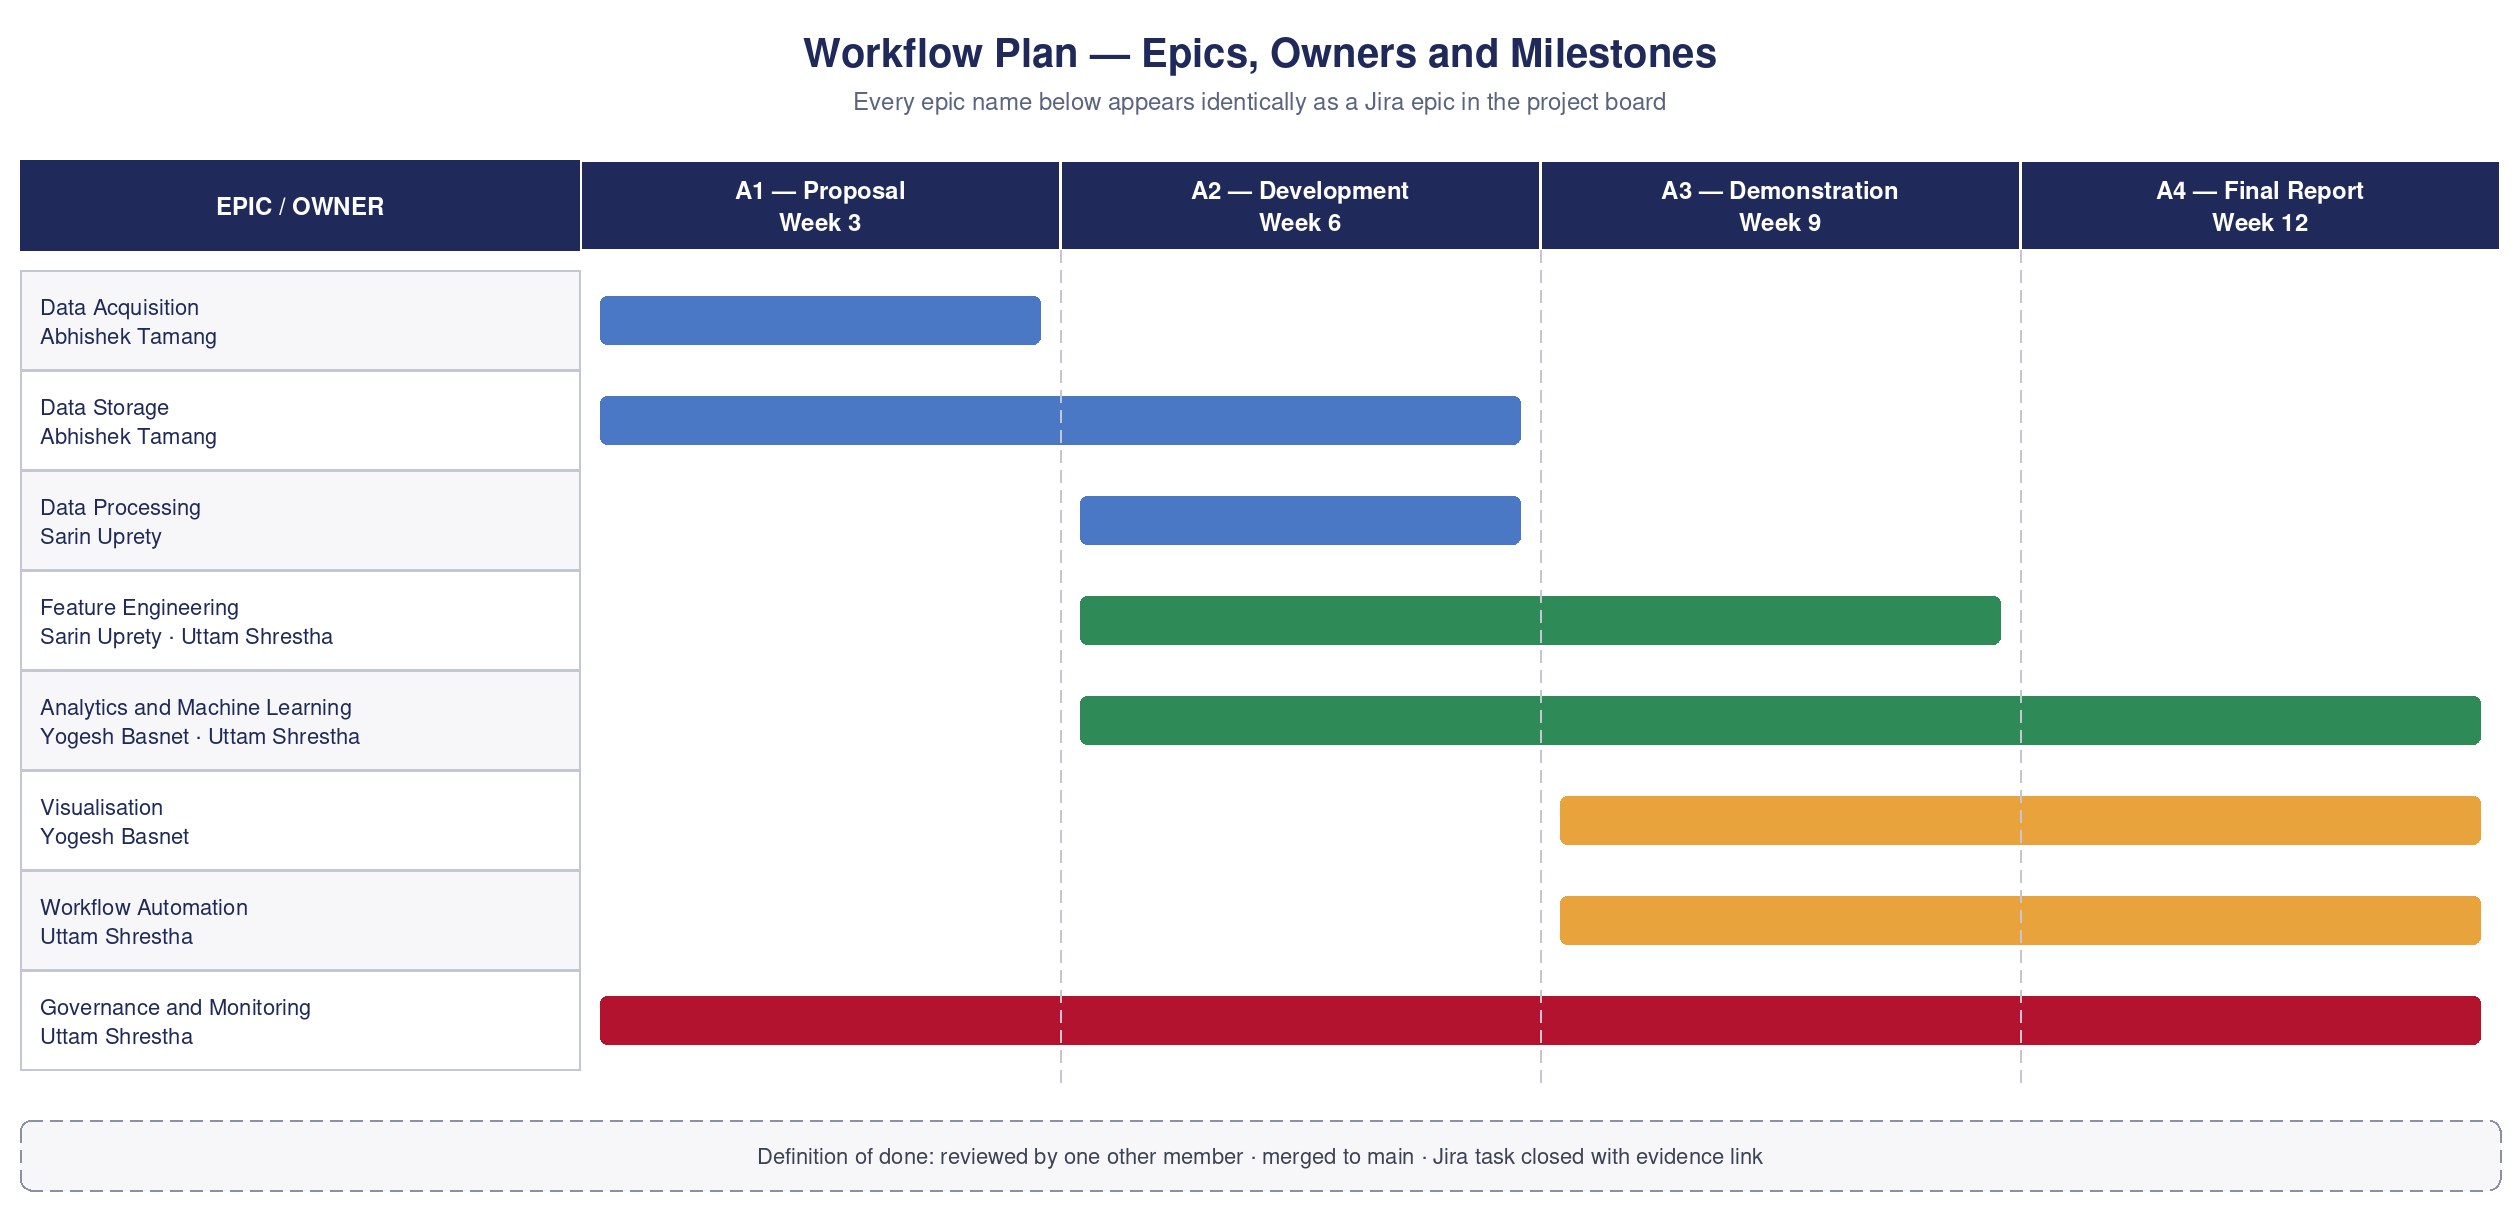

The diagram above was exported from draw.io. Its source (the exported page's mxGraphModel, read from the mxfile embedded in the PNG):
<mxGraphModel dx="1400" dy="800" grid="0" gridSize="10" guides="1" tooltips="1" connect="1" arrows="1" fold="1" page="1" pageScale="1" pageWidth="1400" pageHeight="700" math="0" shadow="0">
  <root>
    <mxCell id="0" />
    <mxCell id="1" parent="0" />
    <mxCell id="title" value="Workflow Plan — Epics, Owners and Milestones" style="text;html=1;fontSize=20;fontStyle=1;align=center;fontColor=#1F2A5A;" vertex="1" parent="1">
      <mxGeometry x="40" y="20" width="1240" height="30" as="geometry" />
    </mxCell>
    <mxCell id="sub" value="Every epic name below appears identically as a Jira epic in the project board" style="text;html=1;fontSize=12;align=center;fontColor=#5A6480;" vertex="1" parent="1">
      <mxGeometry x="40" y="50" width="1240" height="20" as="geometry" />
    </mxCell>
    <mxCell id="hL" value="EPIC / OWNER" style="rounded=0;whiteSpace=wrap;html=1;fillColor=#1F2A5A;strokeColor=#1F2A5A;fontColor=#FFFFFF;fontSize=12;fontStyle=1;" vertex="1" parent="1">
      <mxGeometry x="40" y="90" width="280" height="45" as="geometry" />
    </mxCell>
    <mxCell id="h1" value="A1 — Proposal&#10;Week 3" style="rounded=0;whiteSpace=wrap;html=1;fillColor=#1F2A5A;strokeColor=#FFFFFF;fontColor=#FFFFFF;fontSize=12;fontStyle=1;" vertex="1" parent="1">
      <mxGeometry x="320" y="90" width="240" height="45" as="geometry" />
    </mxCell>
    <mxCell id="h2" value="A2 — Development&#10;Week 6" style="rounded=0;whiteSpace=wrap;html=1;fillColor=#1F2A5A;strokeColor=#FFFFFF;fontColor=#FFFFFF;fontSize=12;fontStyle=1;" vertex="1" parent="1">
      <mxGeometry x="560" y="90" width="240" height="45" as="geometry" />
    </mxCell>
    <mxCell id="h3" value="A3 — Demonstration&#10;Week 9" style="rounded=0;whiteSpace=wrap;html=1;fillColor=#1F2A5A;strokeColor=#FFFFFF;fontColor=#FFFFFF;fontSize=12;fontStyle=1;" vertex="1" parent="1">
      <mxGeometry x="800" y="90" width="240" height="45" as="geometry" />
    </mxCell>
    <mxCell id="h4" value="A4 — Final Report&#10;Week 12" style="rounded=0;whiteSpace=wrap;html=1;fillColor=#1F2A5A;strokeColor=#FFFFFF;fontColor=#FFFFFF;fontSize=12;fontStyle=1;" vertex="1" parent="1">
      <mxGeometry x="1040" y="90" width="240" height="45" as="geometry" />
    </mxCell>
    <mxCell id="r1" value="Data Acquisition&#10;Abhishek Tamang" style="rounded=0;whiteSpace=wrap;html=1;fillColor=#F7F7F9;strokeColor=#C3C7D4;fontColor=#1F2A5A;fontSize=11;align=left;spacingLeft=10;" vertex="1" parent="1">
      <mxGeometry x="40" y="145" width="280" height="50" as="geometry" />
    </mxCell>
    <mxCell id="b1" value="" style="rounded=1;whiteSpace=wrap;html=1;fillColor=#4A78C4;strokeColor=none;" vertex="1" parent="1">
      <mxGeometry x="330" y="158" width="220" height="24" as="geometry" />
    </mxCell>
    <mxCell id="r2" value="Data Storage&#10;Abhishek Tamang" style="rounded=0;whiteSpace=wrap;html=1;fillColor=#FFFFFF;strokeColor=#C3C7D4;fontColor=#1F2A5A;fontSize=11;align=left;spacingLeft=10;" vertex="1" parent="1">
      <mxGeometry x="40" y="195" width="280" height="50" as="geometry" />
    </mxCell>
    <mxCell id="b2" value="" style="rounded=1;whiteSpace=wrap;html=1;fillColor=#4A78C4;strokeColor=none;" vertex="1" parent="1">
      <mxGeometry x="330" y="208" width="460" height="24" as="geometry" />
    </mxCell>
    <mxCell id="r3" value="Data Processing&#10;Sarin Uprety" style="rounded=0;whiteSpace=wrap;html=1;fillColor=#F7F7F9;strokeColor=#C3C7D4;fontColor=#1F2A5A;fontSize=11;align=left;spacingLeft=10;" vertex="1" parent="1">
      <mxGeometry x="40" y="245" width="280" height="50" as="geometry" />
    </mxCell>
    <mxCell id="b3" value="" style="rounded=1;whiteSpace=wrap;html=1;fillColor=#4A78C4;strokeColor=none;" vertex="1" parent="1">
      <mxGeometry x="570" y="258" width="220" height="24" as="geometry" />
    </mxCell>
    <mxCell id="r4" value="Feature Engineering&#10;Sarin Uprety · Uttam Shrestha" style="rounded=0;whiteSpace=wrap;html=1;fillColor=#FFFFFF;strokeColor=#C3C7D4;fontColor=#1F2A5A;fontSize=11;align=left;spacingLeft=10;" vertex="1" parent="1">
      <mxGeometry x="40" y="295" width="280" height="50" as="geometry" />
    </mxCell>
    <mxCell id="b4" value="" style="rounded=1;whiteSpace=wrap;html=1;fillColor=#2E8B57;strokeColor=none;" vertex="1" parent="1">
      <mxGeometry x="570" y="308" width="460" height="24" as="geometry" />
    </mxCell>
    <mxCell id="r5" value="Analytics and Machine Learning&#10;Yogesh Basnet · Uttam Shrestha" style="rounded=0;whiteSpace=wrap;html=1;fillColor=#F7F7F9;strokeColor=#C3C7D4;fontColor=#1F2A5A;fontSize=11;align=left;spacingLeft=10;" vertex="1" parent="1">
      <mxGeometry x="40" y="345" width="280" height="50" as="geometry" />
    </mxCell>
    <mxCell id="b5" value="" style="rounded=1;whiteSpace=wrap;html=1;fillColor=#2E8B57;strokeColor=none;" vertex="1" parent="1">
      <mxGeometry x="570" y="358" width="700" height="24" as="geometry" />
    </mxCell>
    <mxCell id="r6" value="Visualisation&#10;Yogesh Basnet" style="rounded=0;whiteSpace=wrap;html=1;fillColor=#FFFFFF;strokeColor=#C3C7D4;fontColor=#1F2A5A;fontSize=11;align=left;spacingLeft=10;" vertex="1" parent="1">
      <mxGeometry x="40" y="395" width="280" height="50" as="geometry" />
    </mxCell>
    <mxCell id="b6" value="" style="rounded=1;whiteSpace=wrap;html=1;fillColor=#E8A33D;strokeColor=none;" vertex="1" parent="1">
      <mxGeometry x="810" y="408" width="460" height="24" as="geometry" />
    </mxCell>
    <mxCell id="r7" value="Workflow Automation&#10;Uttam Shrestha" style="rounded=0;whiteSpace=wrap;html=1;fillColor=#F7F7F9;strokeColor=#C3C7D4;fontColor=#1F2A5A;fontSize=11;align=left;spacingLeft=10;" vertex="1" parent="1">
      <mxGeometry x="40" y="445" width="280" height="50" as="geometry" />
    </mxCell>
    <mxCell id="b7" value="" style="rounded=1;whiteSpace=wrap;html=1;fillColor=#E8A33D;strokeColor=none;" vertex="1" parent="1">
      <mxGeometry x="810" y="458" width="460" height="24" as="geometry" />
    </mxCell>
    <mxCell id="r8" value="Governance and Monitoring&#10;Uttam Shrestha" style="rounded=0;whiteSpace=wrap;html=1;fillColor=#FFFFFF;strokeColor=#C3C7D4;fontColor=#1F2A5A;fontSize=11;align=left;spacingLeft=10;" vertex="1" parent="1">
      <mxGeometry x="40" y="495" width="280" height="50" as="geometry" />
    </mxCell>
    <mxCell id="b8" value="" style="rounded=1;whiteSpace=wrap;html=1;fillColor=#B3132E;strokeColor=none;" vertex="1" parent="1">
      <mxGeometry x="330" y="508" width="940" height="24" as="geometry" />
    </mxCell>
    <mxCell id="m1" value="" style="line;strokeWidth=1;html=1;strokeColor=#C3C7D4;dashed=1;direction=north;" vertex="1" parent="1">
      <mxGeometry x="555" y="135" width="10" height="420" as="geometry" />
    </mxCell>
    <mxCell id="m2" value="" style="line;strokeWidth=1;html=1;strokeColor=#C3C7D4;dashed=1;direction=north;" vertex="1" parent="1">
      <mxGeometry x="795" y="135" width="10" height="420" as="geometry" />
    </mxCell>
    <mxCell id="m3" value="" style="line;strokeWidth=1;html=1;strokeColor=#C3C7D4;dashed=1;direction=north;" vertex="1" parent="1">
      <mxGeometry x="1035" y="135" width="10" height="420" as="geometry" />
    </mxCell>
    <mxCell id="key" value="Definition of done: reviewed by one other member · merged to main · Jira task closed with evidence link" style="rounded=1;whiteSpace=wrap;html=1;fillColor=#F7F7F9;strokeColor=#8A90A5;fontColor=#3C4256;fontSize=11;dashed=1;" vertex="1" parent="1">
      <mxGeometry x="40" y="570" width="1240" height="35" as="geometry" />
    </mxCell>
  </root>
</mxGraphModel>